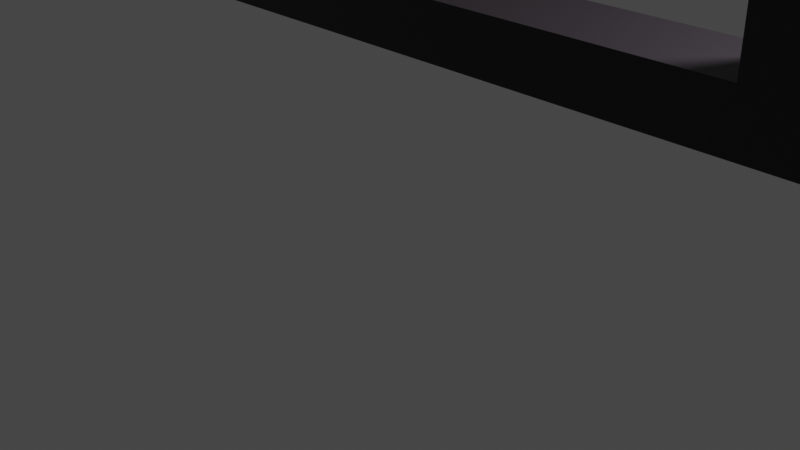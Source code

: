# Source: screen.blend  (saved by Blender 2.92.15; exported with 4.5.12 LTS)
import bpy
from mathutils import Matrix  # noqa: F401  (used for matrix-valued properties, if any)

bpy.ops.wm.read_factory_settings(use_empty=True)
scene = bpy.context.scene
scene.name = 'Scene'

# ---- collections
col_collection = bpy.data.collections.new('Collection'); scene.collection.children.link(col_collection)

# ---- materials (node trees are filled in below, after node groups)
mat_material = bpy.data.materials.new('Material')
mat_material.alpha_threshold = 0.0
mat_material.use_transparent_shadow = False
mat_material.line_color = (0.0, 0.0, 0.0, 1.0)

# ---- material node trees
mat_material.use_nodes = True; mat_material.node_tree.nodes.clear()
_N = mat_material.node_tree.nodes; _L = mat_material.node_tree.links
n0 = _N.new('ShaderNodeOutputMaterial'); n0.name = 'Material Output'; n0.location = (300, 300)
n1 = _N.new('ShaderNodeBsdfPrincipled'); n1.name = 'Principled BSDF'; n1.location = (10, 300)
n1.distribution = 'GGX'
n1.subsurface_method = 'BURLEY'
n1.inputs[0].default_value = (0.01681, 0.01298, 0.01681, 1.0)
n1.inputs[2].default_value = 0.4
n1.inputs[3].default_value = 1.45
n1.inputs[27].default_value = (0.0, 0.0, 0.0, 1.0)
n1.inputs[28].default_value = 1.0
_L.new(n1.outputs[0], n0.inputs[0])
n0.is_active_output = True

# ---- world
world_world = bpy.data.worlds.new('World'); scene.world = world_world
world_world.use_nodes = True; world_world.node_tree.nodes.clear()
_N = world_world.node_tree.nodes; _L = world_world.node_tree.links
n0 = _N.new('ShaderNodeOutputWorld'); n0.name = 'World Output'; n0.location = (300, 300)
n1 = _N.new('ShaderNodeBackground'); n1.name = 'Background'; n1.location = (10, 300)
n1.inputs[0].default_value = (0.05088, 0.05088, 0.05088, 1.0)
_L.new(n1.outputs[0], n0.inputs[0])
n0.is_active_output = True
world_world.color = (0.05088, 0.05088, 0.05088)
world_world.use_sun_shadow = False
world_world.sun_shadow_jitter_overblur = 0.0

# ---- cameras
cam_camera = bpy.data.cameras.new('Camera')
cam_camera.clip_end = 100.0
cam_camera.ortho_scale = 7.314

# ---- lights
light_light = bpy.data.lights.new('Light', 'POINT')
light_light.transmission_factor = 0.0
light_light.energy = 1000.0
light_light.shadow_soft_size = 0.1
light_light.shadow_maximum_resolution = 0.006
light_light.use_absolute_resolution = True

# ---- meshes
me_cube = bpy.data.meshes.new('Cube')
me_cube.from_pydata([(0.8711, 1.0, 0.8711), (0.8711, 1.0, -0.8711), (0.8711, -1.0, 0.8711), (0.8711, -1.0, -0.8711), (-0.8711, 1.0, 0.8711), (-0.8711, 1.0, -0.8711), (-0.8711, -1.0, 0.8711), (-0.8711, -1.0, -0.8711), (1.0, 1.0, -1.0), (-1.0, 1.0, -1.0), (1.0, 1.0, 1.0), (-1.0, -1.0, -1.0), (-1.0, -1.0, 1.0), (1.0, -1.0, 1.0), (1.0, -1.0, -1.0), (-1.0, 1.0, 1.0)], [], [(10, 15, 12, 13), (11, 12, 15, 9), (9, 8, 14, 11), (8, 10, 13, 14), (5, 1, 8, 9), (1, 0, 10, 8), (7, 6, 12, 11), (2, 3, 14, 13), (4, 5, 9, 15), (6, 2, 13, 12), (3, 7, 11, 14), (0, 4, 15, 10), (1, 5, 7, 3), (2, 6, 4, 0), (1, 3, 2, 0), (7, 5, 4, 6)])
_uv = me_cube.uv_layers.new(name='UVMap')
_uv.uv.foreach_set('vector', [0.625, 0.5, 0.875, 0.5, 0.875, 0.75, 0.625, 0.75, 0.375, 0.0, 0.625, 0.0, 0.625, 0.25, 0.375, 0.25, 0.125, 0.5, 0.375, 0.5, 0.375, 0.75, 0.125, 0.75, 0.375, 0.5, 0.625, 0.5, 0.625, 0.75, 0.375, 0.75, 0.3911, 0.2661, 0.3911, 0.4839, 0.375, 0.5, 0.375, 0.25, 0.3911, 0.4839, 0.6089, 0.4839, 0.625, 0.5, 0.375, 0.5, 0.3911, 0.9839, 0.6089, 0.9839, 0.625, 1.0, 0.375, 1.0, 0.6089, 0.7661, 0.3911, 0.7661, 0.375, 0.75, 0.625, 0.75, 0.6089, 0.2661, 0.3911, 0.2661, 0.375, 0.25, 0.625, 0.25, 0.6089, 0.9839, 0.6089, 0.7661, 0.625, 0.75, 0.625, 1.0, 0.3911, 0.7661, 0.3911, 0.9839, 0.375, 1.0, 0.375, 0.75, 0.6089, 0.4839, 0.6089, 0.2661, 0.625, 0.25, 0.625, 0.5, 0.3911, 0.4839, 0.3911, 0.2661, 0.3911, 0.9839, 0.3911, 0.7661, 0.6089, 0.7661, 0.6089, 0.9839, 0.6089, 0.2661, 0.6089, 0.4839, 0.3911, 0.4839, 0.3911, 0.7661, 0.6089, 0.7661, 0.6089, 0.4839, 0.3911, 0.9839, 0.3911, 0.2661, 0.6089, 0.2661, 0.6089, 0.9839])
me_cube.materials.append(mat_material)
me_cube.use_remesh_preserve_volume = False
me_cube.use_remesh_preserve_attributes = False
me_cube.use_mirror_vertex_groups = False
me_cube.update()

# ---- objects
ob_cube = bpy.data.objects.new('Cube', me_cube)
ob_light = bpy.data.objects.new('Light', light_light)
ob_camera = bpy.data.objects.new('Camera', cam_camera)

# ---- transforms, parenting, visibility, modifiers, constraints
ob_cube.location = (0.0, 0.0, 6.283)
ob_cube.scale = (4.331, -0.4654, 4.331)
ob_cube.lock_rotations_4d = False
ob_cube.empty_display_type = 'ARROWS'
ob_cube.lineart.crease_threshold = 0.0
ob_light.location = (4.076, 1.005, 5.904)
ob_light.rotation_euler = (0.6503, 0.05522, 1.866)
ob_light.lock_rotations_4d = False
ob_light.empty_display_type = 'ARROWS'
ob_light.color = (0.0, 0.0, 0.0, 0.0)
ob_light.lineart.crease_threshold = 0.0
ob_camera.location = (7.359, -6.926, 4.958)
ob_camera.rotation_euler = (1.109, 0.0, 0.8149)
ob_camera.lock_rotations_4d = False
ob_camera.empty_display_type = 'ARROWS'
ob_camera.color = (0.0, 0.0, 0.0, 0.0)
ob_camera.display_type = 'WIRE'
ob_camera.lineart.crease_threshold = 0.0

# ---- collection membership
col_collection.objects.link(ob_cube)
col_collection.objects.link(ob_light)
col_collection.objects.link(ob_camera)

# ---- scene / render settings (as saved in the file)
scene.camera = ob_camera
scene.frame_start = 1; scene.frame_end = 250; scene.frame_set(1)
scene.render.engine = 'BLENDER_EEVEE_NEXT'
scene.cycles.use_denoising = False
scene.cycles.samples = 128
scene.cycles.sampling_pattern = 'TABULATED_SOBOL'
scene.cycles.use_adaptive_sampling = False
scene.cycles.use_light_tree = False
scene.view_settings.view_transform = 'Filmic'
bpy.context.view_layer.update()
